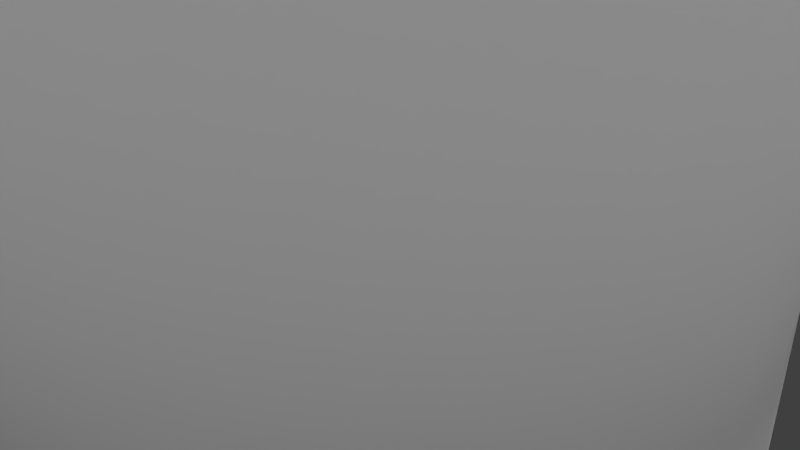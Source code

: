 # Source: 04_folgers_classic_roast_coffee.blend  (saved by Blender 2.76.0; exported with 4.5.12 LTS)
import bpy
from mathutils import Matrix  # noqa: F401  (used for matrix-valued properties, if any)

bpy.ops.wm.read_factory_settings(use_empty=True)
scene = bpy.context.scene
scene.name = 'Scene'

# ---- collections
col_collection_1 = bpy.data.collections.new('Collection 1'); scene.collection.children.link(col_collection_1)

# ---- materials (node trees are filled in below, after node groups)
mat_material = bpy.data.materials.new('Material')
mat_material.alpha_threshold = 0.0
mat_material.use_transparent_shadow = False
mat_material.roughness = 0.5
mat_material.specular_intensity = 0.09804

# ---- material node trees

# ---- world
world_world = bpy.data.worlds.new('World'); scene.world = world_world
world_world.color = (0.05088, 0.05088, 0.05088)
world_world.use_sun_shadow = False
world_world.sun_shadow_jitter_overblur = 0.0
world_world.cycles.sampling_method = 'MANUAL'
world_world.cycles.sample_map_resolution = 256

# ---- cameras
cam_camera = bpy.data.cameras.new('Camera')
cam_camera.clip_end = 100.0
cam_camera.lens = 35.0
cam_camera.sensor_width = 32.0
cam_camera.sensor_height = 18.0
cam_camera.ortho_scale = 7.314
cam_camera.dof.focus_distance = 0.0
cam_camera.dof.aperture_fstop = 128.0

# ---- lights
light_hemi_001 = bpy.data.lights.new('Hemi.001', 'SUN')
light_hemi_001.transmission_factor = 0.0
light_hemi_001.angle = 0.1993
light_hemi_001.energy = 1.0
light_hemi_001.shadow_buffer_clip_start = 0.5
light_hemi_001.shadow_soft_size = 0.1
light_hemi_001.shadow_cascade_max_distance = 1000.0
light_hemi_001.cycles.use_multiple_importance_sampling = False
light_point_001 = bpy.data.lights.new('Point.001', 'POINT')
light_point_001.transmission_factor = 0.0
light_point_001.energy = 100.0
light_point_001.shadow_buffer_clip_start = 0.5
light_point_001.shadow_soft_size = 10.0
light_point_001.shadow_maximum_resolution = 0.006
light_point_001.use_absolute_resolution = True
light_point_001.cycles.use_multiple_importance_sampling = False
light_point = bpy.data.lights.new('Point', 'POINT')
light_point.transmission_factor = 0.0
light_point.energy = 100.0
light_point.shadow_buffer_clip_start = 0.5
light_point.shadow_soft_size = 10.0
light_point.shadow_maximum_resolution = 0.006
light_point.use_absolute_resolution = True
light_point.cycles.use_multiple_importance_sampling = False
light_hemi = bpy.data.lights.new('Hemi', 'SUN')
light_hemi.transmission_factor = 0.0
light_hemi.angle = 2.942
light_hemi.energy = 1.0
light_hemi.shadow_buffer_clip_start = 0.5
light_hemi.shadow_soft_size = 10.0
light_hemi.shadow_cascade_max_distance = 1000.0
light_hemi.cycles.use_multiple_importance_sampling = False

# ---- meshes
me_cylinder = bpy.data.meshes.new('Cylinder')
me_cylinder.from_pydata([(0.0, 5.8, -14.0), (0.0, 5.8, 14.0), (1.132, 5.689, -14.0), (1.132, 5.689, 14.0), (2.22, 5.359, -14.0), (2.22, 5.359, 14.0), (3.222, 4.823, -14.0), (3.222, 4.823, 14.0), (4.101, 4.101, -14.0), (4.101, 4.101, 14.0), (4.823, 3.222, -14.0), (4.823, 3.222, 14.0), (5.359, 2.22, -14.0), (5.359, 2.22, 14.0), (5.689, 1.132, -14.0), (5.689, 1.132, 14.0), (5.8, 4.379e-07, -14.0), (5.8, 4.379e-07, 14.0), (5.689, -1.132, -14.0), (5.689, -1.132, 14.0), (5.359, -2.22, -14.0), (5.359, -2.22, 14.0), (4.823, -3.222, -14.0), (4.823, -3.222, 14.0), (4.101, -4.101, -14.0), (4.101, -4.101, 14.0), (3.222, -4.823, -14.0), (3.222, -4.823, 14.0), (2.22, -5.359, -14.0), (2.22, -5.359, 14.0), (1.132, -5.689, -14.0), (1.132, -5.689, 14.0), (-1.89e-06, -5.8, -14.0), (-1.89e-06, -5.8, 14.0), (-1.132, -5.689, -14.0), (-1.132, -5.689, 14.0), (-2.22, -5.359, -14.0), (-2.22, -5.359, 14.0), (-3.222, -4.823, -14.0), (-3.222, -4.823, 14.0), (-4.101, -4.101, -14.0), (-4.101, -4.101, 14.0), (-4.823, -3.222, -14.0), (-4.823, -3.222, 14.0), (-5.359, -2.22, -14.0), (-5.359, -2.22, 14.0), (-5.689, -1.132, -14.0), (-5.689, -1.132, 14.0), (-5.8, 5.6e-06, -14.0), (-5.8, 5.6e-06, 14.0), (-5.689, 1.132, -14.0), (-5.689, 1.132, 14.0), (-5.358, 2.22, -14.0), (-5.358, 2.22, 14.0), (-4.823, 3.222, -14.0), (-4.823, 3.222, 14.0), (-4.101, 4.101, -14.0), (-4.101, 4.101, 14.0), (-3.222, 4.823, -14.0), (-3.222, 4.823, 14.0), (-2.22, 5.359, -14.0), (-2.22, 5.359, 14.0), (-1.132, 5.689, -14.0), (-1.132, 5.689, 14.0)], [], [(0, 1, 3, 2), (2, 3, 5, 4), (4, 5, 7, 6), (6, 7, 9, 8), (8, 9, 11, 10), (10, 11, 13, 12), (12, 13, 15, 14), (14, 15, 17, 16), (16, 17, 19, 18), (18, 19, 21, 20), (20, 21, 23, 22), (22, 23, 25, 24), (24, 25, 27, 26), (26, 27, 29, 28), (28, 29, 31, 30), (30, 31, 33, 32), (32, 33, 35, 34), (34, 35, 37, 36), (36, 37, 39, 38), (38, 39, 41, 40), (40, 41, 43, 42), (42, 43, 45, 44), (44, 45, 47, 46), (46, 47, 49, 48), (48, 49, 51, 50), (50, 51, 53, 52), (52, 53, 55, 54), (54, 55, 57, 56), (56, 57, 59, 58), (58, 59, 61, 60), (3, 1, 63, 61, 59, 57, 55, 53, 51, 49, 47, 45, 43, 41, 39, 37, 35, 33, 31, 29, 27, 25, 23, 21, 19, 17, 15, 13, 11, 9, 7, 5), (62, 63, 1, 0), (60, 61, 63, 62), (0, 2, 4, 6, 8, 10, 12, 14, 16, 18, 20, 22, 24, 26, 28, 30, 32, 34, 36, 38, 40, 42, 44, 46, 48, 50, 52, 54, 56, 58, 60, 62)])
me_cylinder.polygons.foreach_set('use_smooth', [True] * 34)
_uv = me_cylinder.uv_layers.new(name='UVMap')
_uv.uv.foreach_set('vector', [0.6476, 0.448, 0.6476, 0.6288, 0.6353, 0.6288, 0.6353, 0.4481, 0.6353, 0.4481, 0.6353, 0.6288, 0.6235, 0.6276, 0.6235, 0.4483, 0.6235, 0.4483, 0.6235, 0.6276, 0.6126, 0.6264, 0.6126, 0.4488, 0.6126, 0.4488, 0.6126, 0.6264, 0.603, 0.6251, 0.603, 0.4494, 0.603, 0.4494, 0.603, 0.6251, 0.5952, 0.6235, 0.5952, 0.4501, 0.5952, 0.4501, 0.5952, 0.6235, 0.5894, 0.6216, 0.5894, 0.4511, 0.4378, 0.4437, 0.4378, 0.6412, 0.4241, 0.6412, 0.4241, 0.4437, 0.4241, 0.4437, 0.4241, 0.6412, 0.4098, 0.6412, 0.4098, 0.4437, 0.4098, 0.4437, 0.4098, 0.6412, 0.3955, 0.6412, 0.3955, 0.4437, 0.3955, 0.4437, 0.3955, 0.6412, 0.3818, 0.6412, 0.3818, 0.4437, 0.2408, 0.4504, 0.2408, 0.6294, 0.2348, 0.634, 0.2348, 0.4473, 0.2348, 0.4473, 0.2348, 0.634, 0.2266, 0.6367, 0.2266, 0.4455, 0.2266, 0.4455, 0.2266, 0.6367, 0.2167, 0.6388, 0.2167, 0.4441, 0.2167, 0.4441, 0.2167, 0.6388, 0.2054, 0.6402, 0.2054, 0.4432, 0.2054, 0.4432, 0.2054, 0.6402, 0.1931, 0.6411, 0.1931, 0.4426, 0.1931, 0.4426, 0.1931, 0.6411, 0.1804, 0.6414, 0.1804, 0.4424, 0.1804, 0.4424, 0.1804, 0.6414, 0.1676, 0.6411, 0.1676, 0.4426, 0.1676, 0.4426, 0.1676, 0.6411, 0.1553, 0.6402, 0.1553, 0.4432, 0.1553, 0.4432, 0.1553, 0.6402, 0.144, 0.6388, 0.144, 0.4441, 0.144, 0.4441, 0.144, 0.6388, 0.1341, 0.6367, 0.1341, 0.4455, 0.1341, 0.4455, 0.1341, 0.6367, 0.1259, 0.634, 0.1259, 0.4473, 0.1259, 0.4473, 0.1259, 0.634, 0.1199, 0.6294, 0.1199, 0.4504, 0.9118, 0.4547, 0.9118, 0.6448, 0.8974, 0.6451, 0.8974, 0.4544, 0.8974, 0.4544, 0.8974, 0.6451, 0.8823, 0.6452, 0.8823, 0.4543, 0.8823, 0.4543, 0.8823, 0.6452, 0.8673, 0.6451, 0.8673, 0.4544, 0.8673, 0.4544, 0.8673, 0.6451, 0.8529, 0.6448, 0.8529, 0.4547, 0.7059, 0.4511, 0.7059, 0.6199, 0.7001, 0.6218, 0.7001, 0.4501, 0.7001, 0.4501, 0.7001, 0.6218, 0.6922, 0.6234, 0.6922, 0.4494, 0.6922, 0.4494, 0.6922, 0.6234, 0.6827, 0.6248, 0.6827, 0.4488, 0.6827, 0.4488, 0.6827, 0.6248, 0.6718, 0.6262, 0.6718, 0.4483, 0.2038, 0.903, 0.1878, 0.9046, 0.1718, 0.903, 0.1563, 0.8983, 0.1421, 0.8907, 0.1297, 0.8805, 0.1194, 0.868, 0.1118, 0.8538, 0.1071, 0.8384, 0.1056, 0.8223, 0.1071, 0.8063, 0.1118, 0.7909, 0.1194, 0.7766, 0.1297, 0.7642, 0.1421, 0.7539, 0.1563, 0.7463, 0.1718, 0.7417, 0.1878, 0.7401, 0.2038, 0.7417, 0.2193, 0.7463, 0.2335, 0.7539, 0.2459, 0.7642, 0.2562, 0.7766, 0.2638, 0.7909, 0.2685, 0.8063, 0.27, 0.8223, 0.2685, 0.8384, 0.2638, 0.8538, 0.2562, 0.868, 0.2459, 0.8805, 0.2335, 0.8907, 0.2193, 0.8983, 0.6599, 0.4481, 0.6599, 0.6276, 0.6476, 0.6288, 0.6476, 0.448, 0.6718, 0.4483, 0.6718, 0.6262, 0.6599, 0.6276, 0.6599, 0.4481, 0.2114, 0.2061, 0.2253, 0.2119, 0.2379, 0.2203, 0.2486, 0.231, 0.257, 0.2436, 0.2628, 0.2575, 0.2657, 0.2724, 0.2657, 0.2875, 0.2628, 0.3023, 0.257, 0.3163, 0.2486, 0.3289, 0.2379, 0.3396, 0.2253, 0.348, 0.2114, 0.3537, 0.1965, 0.3567, 0.1814, 0.3567, 0.1666, 0.3537, 0.1526, 0.348, 0.14, 0.3396, 0.1293, 0.3289, 0.1209, 0.3163, 0.1151, 0.3023, 0.1122, 0.2875, 0.1122, 0.2724, 0.1151, 0.2575, 0.1209, 0.2436, 0.1293, 0.231, 0.14, 0.2203, 0.1526, 0.2119, 0.1666, 0.2061, 0.1814, 0.2031, 0.1965, 0.2031])
me_cylinder.materials.append(mat_material)
me_cylinder.use_remesh_preserve_volume = False
me_cylinder.use_remesh_preserve_attributes = False
me_cylinder.use_mirror_vertex_groups = False
me_cylinder.update()

# ---- objects
ob_04_folgers_classic_roast_coffee = bpy.data.objects.new('04_folgers_classic_roast_coffee', me_cylinder)
ob_hemi_001 = bpy.data.objects.new('Hemi.001', light_hemi_001)
ob_point_001 = bpy.data.objects.new('Point.001', light_point_001)
ob_point = bpy.data.objects.new('Point', light_point)
ob_hemi = bpy.data.objects.new('Hemi', light_hemi)
ob_camera = bpy.data.objects.new('Camera', cam_camera)

# ---- transforms, parenting, visibility, modifiers, constraints
ob_04_folgers_classic_roast_coffee.location = (0.0, 0.0, 0.0)
ob_04_folgers_classic_roast_coffee.scale = (0.8621, 0.8621, 0.4821)
ob_04_folgers_classic_roast_coffee.lineart.crease_threshold = 0.0
ob_hemi_001.location = (28.08, 0.0, -42.51)
ob_hemi_001.lineart.crease_threshold = 0.0
ob_point_001.location = (11.4, 0.0, 4.922)
ob_point_001.lineart.crease_threshold = 0.0
ob_point.location = (0.0, 0.0, -8.828)
ob_point.lineart.crease_threshold = 0.0
ob_hemi.location = (-1.083, 12.21, 5.811)
ob_hemi.rotation_euler = (3.142, -0.0, 0.0)
ob_hemi.lineart.crease_threshold = 0.0
ob_camera.location = (7.481, -6.508, 5.344)
ob_camera.rotation_euler = (1.109, 0.01082, 0.8149)
ob_camera.lock_rotations_4d = False
ob_camera.empty_display_type = 'ARROWS'
ob_camera.color = (0.0, 0.0, 0.0, 0.0)
ob_camera.display_type = 'WIRE'
ob_camera.lineart.crease_threshold = 0.0

# ---- collection membership
col_collection_1.objects.link(ob_04_folgers_classic_roast_coffee)
col_collection_1.objects.link(ob_hemi_001)
col_collection_1.objects.link(ob_point_001)
col_collection_1.objects.link(ob_point)
col_collection_1.objects.link(ob_hemi)
col_collection_1.objects.link(ob_camera)

# ---- scene / render settings (as saved in the file)
scene.camera = ob_camera
scene.frame_start = 1; scene.frame_end = 250; scene.frame_set(1)
scene.render.engine = 'BLENDER_EEVEE_NEXT'
scene.render.resolution_percentage = 50
scene.render.dither_intensity = 0.0
scene.cycles.use_denoising = False
scene.cycles.samples = 10
scene.cycles.sampling_pattern = 'TABULATED_SOBOL'
scene.cycles.light_sampling_threshold = 0.0
scene.cycles.use_adaptive_sampling = False
scene.cycles.use_light_tree = False
scene.cycles.blur_glossy = 0.0
scene.cycles.pixel_filter_type = 'GAUSSIAN'
scene.cycles.sample_clamp_indirect = 0.0
scene.view_settings.view_transform = 'Standard'
scene.unit_settings.scale_length = 0.01
bpy.context.view_layer.update()
